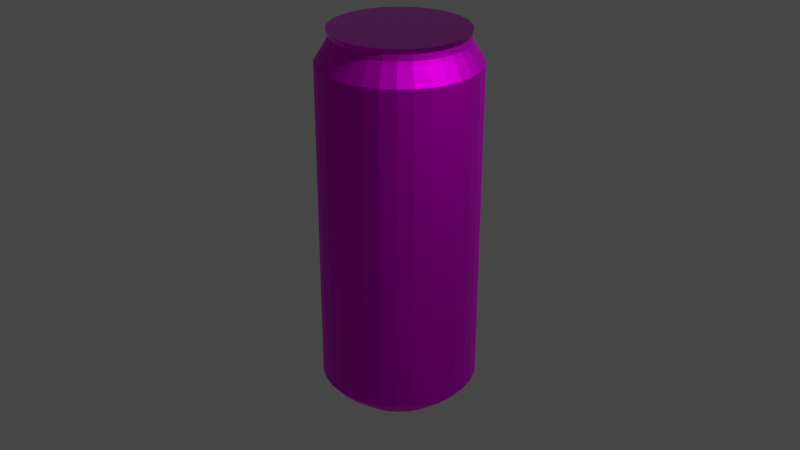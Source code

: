 # Source: TEXTURA.blend  (saved by Blender 3.3.6; exported with 4.5.12 LTS)
import bpy
from mathutils import Matrix  # noqa: F401  (used for matrix-valued properties, if any)

bpy.ops.wm.read_factory_settings(use_empty=True)
scene = bpy.context.scene
scene.name = 'Scene'

# ---- collections
col_collection = bpy.data.collections.new('Collection'); scene.collection.children.link(col_collection)

# ---- images (referenced by path relative to the original .blend; pixels are not part of the script)
import os
ASSET_DIR = os.environ.get("B2B_ASSET_DIR", "")  # directory of the original .blend (textures are referenced by path, not embedded)
HERE = os.path.dirname(os.path.abspath(__file__))  # packed textures are extracted next to this script under _unpacked/

def load_image(name, relpath, width, height, colorspace="sRGB"):
    """Load a texture the original file referenced (path relative to the .blend, or extracted next to this script)."""
    p = next((c for c in (os.path.join(HERE, relpath), os.path.join(ASSET_DIR, relpath)) if relpath and os.path.exists(c)), "")
    if p:
        img = bpy.data.images.load(p, check_existing=True)
        img.name = name
    else:  # same state as the original file: an image datablock whose file is absent (Cycles renders it pink)
        img = bpy.data.images.new(name, width, height)
        img.source = "FILE"
        img.filepath = "//" + (relpath or name)
    img.colorspace_settings.name = colorspace
    return img
img_texturafinal_jpg = load_image('texturafinal.jpg', 'texturafinal.jpg', 1024, 1024, 'sRGB')
img_cor_branca_png = load_image('cor_branca.png', 'cor_branca.png', 1024, 1024, 'sRGB')
img_tampa_jpg = load_image('tampa.jpg', 'tampa.jpg', 1024, 1024, 'sRGB')

# ---- materials (node trees are filled in below, after node groups)
mat_monsterlata = bpy.data.materials.new('monsterlata')
mat_monsterlata.use_transparent_shadow = False
mat_metal = bpy.data.materials.new('metal')
mat_metal.use_transparent_shadow = False
mat_material_001 = bpy.data.materials.new('Material.001')
mat_material_001.use_transparent_shadow = False
mat_branco = bpy.data.materials.new('branco')
mat_branco.use_transparent_shadow = False
mat_topo_lata = bpy.data.materials.new('topo lata')
mat_topo_lata.use_transparent_shadow = False

# ---- material node trees
mat_monsterlata.use_nodes = True; mat_monsterlata.node_tree.nodes.clear()
_N = mat_monsterlata.node_tree.nodes; _L = mat_monsterlata.node_tree.links
n0 = _N.new('ShaderNodeBsdfPrincipled'); n0.name = 'Principled BSDF'; n0.location = (10, 300)
n0.distribution = 'GGX'
n0.subsurface_method = 'RANDOM_WALK_SKIN'
n0.inputs[1].default_value = 1.0
n0.inputs[2].default_value = 0.5702
n0.inputs[3].default_value = 1.45
n0.inputs[13].default_value = 0.2059
n0.inputs[27].default_value = (0.0, 0.0, 0.0, 1.0)
n0.inputs[28].default_value = 1.0
n1 = _N.new('ShaderNodeOutputMaterial'); n1.name = 'Material Output'; n1.location = (300, 300)
n2 = _N.new('ShaderNodeTexImage'); n2.name = 'Image Texture'; n2.location = (-280, 280)
n2.image = img_texturafinal_jpg
_L.new(n0.outputs[0], n1.inputs[0])
_L.new(n2.outputs[0], n0.inputs[0])
n1.is_active_output = True
mat_metal.use_nodes = True; mat_metal.node_tree.nodes.clear()
_N = mat_metal.node_tree.nodes; _L = mat_metal.node_tree.links
n0 = _N.new('ShaderNodeBsdfPrincipled'); n0.name = 'Principled BSDF'; n0.location = (10, 300)
n0.distribution = 'GGX'
n0.subsurface_method = 'RANDOM_WALK_SKIN'
n0.inputs[3].default_value = 1.45
n0.inputs[27].default_value = (0.0, 0.0, 0.0, 1.0)
n0.inputs[28].default_value = 1.0
n1 = _N.new('ShaderNodeOutputMaterial'); n1.name = 'Material Output'; n1.location = (300, 300)
_L.new(n0.outputs[0], n1.inputs[0])
n1.is_active_output = True
mat_material_001.use_nodes = True; mat_material_001.node_tree.nodes.clear()
_N = mat_material_001.node_tree.nodes; _L = mat_material_001.node_tree.links
n0 = _N.new('ShaderNodeBsdfPrincipled'); n0.name = 'Principled BSDF'; n0.location = (10, 300)
n0.distribution = 'GGX'
n0.subsurface_method = 'RANDOM_WALK_SKIN'
n0.inputs[0].default_value = (0.0, 0.0, 0.0, 1.0)
n0.inputs[3].default_value = 1.45
n0.inputs[27].default_value = (0.0, 0.0, 0.0, 1.0)
n0.inputs[28].default_value = 1.0
n1 = _N.new('ShaderNodeOutputMaterial'); n1.name = 'Material Output'; n1.location = (300, 300)
_L.new(n0.outputs[0], n1.inputs[0])
n1.is_active_output = True
mat_branco.use_nodes = True; mat_branco.node_tree.nodes.clear()
_N = mat_branco.node_tree.nodes; _L = mat_branco.node_tree.links
n0 = _N.new('ShaderNodeBsdfPrincipled'); n0.name = 'Principled BSDF'; n0.location = (10, 300)
n0.distribution = 'GGX'
n0.subsurface_method = 'RANDOM_WALK_SKIN'
n0.inputs[1].default_value = 0.7563
n0.inputs[3].default_value = 1.45
n0.inputs[13].default_value = 0.2143
n0.inputs[27].default_value = (0.0, 0.0, 0.0, 1.0)
n0.inputs[28].default_value = 1.0
n1 = _N.new('ShaderNodeOutputMaterial'); n1.name = 'Material Output'; n1.location = (300, 300)
n2 = _N.new('ShaderNodeTexImage'); n2.name = 'Image Texture'; n2.location = (-280, 280)
n2.image = img_cor_branca_png
_L.new(n0.outputs[0], n1.inputs[0])
_L.new(n2.outputs[0], n0.inputs[0])
n1.is_active_output = True
mat_topo_lata.use_nodes = True; mat_topo_lata.node_tree.nodes.clear()
_N = mat_topo_lata.node_tree.nodes; _L = mat_topo_lata.node_tree.links
n0 = _N.new('ShaderNodeBsdfPrincipled'); n0.name = 'Principled BSDF'; n0.location = (10, 300)
n0.distribution = 'GGX'
n0.subsurface_method = 'RANDOM_WALK_SKIN'
n0.inputs[1].default_value = 1.0
n0.inputs[2].default_value = 0.1218
n0.inputs[3].default_value = 1.45
n0.inputs[13].default_value = 0.2143
n0.inputs[27].default_value = (0.0, 0.0, 0.0, 1.0)
n0.inputs[28].default_value = 1.0
n1 = _N.new('ShaderNodeOutputMaterial'); n1.name = 'Material Output'; n1.location = (300, 300)
n2 = _N.new('ShaderNodeTexImage'); n2.name = 'Image Texture'; n2.location = (-280, 280)
n2.image = img_tampa_jpg
_L.new(n0.outputs[0], n1.inputs[0])
_L.new(n2.outputs[0], n0.inputs[0])
n1.is_active_output = True

# ---- world
world_world = bpy.data.worlds.new('World'); scene.world = world_world
world_world.use_nodes = True; world_world.node_tree.nodes.clear()
_N = world_world.node_tree.nodes; _L = world_world.node_tree.links
n0 = _N.new('ShaderNodeOutputWorld'); n0.name = 'World Output'; n0.location = (300, 300)
n1 = _N.new('ShaderNodeBackground'); n1.name = 'Background'; n1.location = (10, 300)
n1.inputs[0].default_value = (0.05088, 0.05088, 0.05088, 1.0)
_L.new(n1.outputs[0], n0.inputs[0])
n0.is_active_output = True
world_world.color = (0.05088, 0.05088, 0.05088)
world_world.use_sun_shadow = False
world_world.sun_shadow_jitter_overblur = 0.0

# ---- cameras
cam_camera = bpy.data.cameras.new('Camera')
cam_camera.clip_end = 100.0
cam_camera.ortho_scale = 7.314

# ---- lights
light_light = bpy.data.lights.new('Light', 'POINT')
light_light.transmission_factor = 0.0
light_light.energy = 1000.0
light_light.shadow_soft_size = 0.1
light_light.shadow_maximum_resolution = 0.006
light_light.use_absolute_resolution = True

# ---- meshes
me_cylinder = bpy.data.meshes.new('Cylinder')
me_cylinder.from_pydata([(0.0, 0.82, -1.735), (0.00635, 0.82, 1.668), (0.16, 0.8042, -1.735), (0.1663, 0.8042, 1.668), (0.3138, 0.7576, -1.735), (0.3201, 0.7576, 1.668), (0.4556, 0.6818, -1.735), (0.4619, 0.6818, 1.668), (0.5798, 0.5798, -1.735), (0.5862, 0.5798, 1.668), (0.6818, 0.4556, -1.735), (0.6882, 0.4556, 1.668), (0.7576, 0.3138, -1.735), (0.7639, 0.3138, 1.668), (0.8042, 0.16, -1.735), (0.8106, 0.16, 1.668), (0.82, 0.0, -1.735), (0.8263, 8.958e-09, 1.668), (0.8042, -0.16, -1.735), (0.8106, -0.16, 1.668), (0.7576, -0.3138, -1.735), (0.7639, -0.3138, 1.668), (0.6818, -0.4556, -1.735), (0.6882, -0.4556, 1.668), (0.5798, -0.5798, -1.735), (0.5862, -0.5798, 1.668), (0.4556, -0.6818, -1.735), (0.4619, -0.6818, 1.668), (0.3138, -0.7576, -1.735), (0.3201, -0.7576, 1.668), (0.16, -0.8042, -1.735), (0.1663, -0.8042, 1.668), (0.0, -0.82, -1.735), (0.00635, -0.82, 1.668), (-0.16, -0.8042, -1.735), (-0.1536, -0.8042, 1.668), (-0.3138, -0.7576, -1.735), (-0.3075, -0.7576, 1.668), (-0.4556, -0.6818, -1.735), (-0.4492, -0.6818, 1.668), (-0.5798, -0.5798, -1.735), (-0.5735, -0.5798, 1.668), (-0.6818, -0.4556, -1.735), (-0.6755, -0.4556, 1.668), (-0.7576, -0.3138, -1.735), (-0.7512, -0.3138, 1.668), (-0.8042, -0.16, -1.735), (-0.7979, -0.16, 1.668), (-0.82, 0.0, -1.735), (-0.8137, 8.958e-09, 1.668), (-0.8042, 0.16, -1.735), (-0.7979, 0.16, 1.668), (-0.7576, 0.3138, -1.735), (-0.7512, 0.3138, 1.668), (-0.6818, 0.4556, -1.735), (-0.6755, 0.4556, 1.668), (-0.5798, 0.5798, -1.735), (-0.5735, 0.5798, 1.668), (-0.4556, 0.6818, -1.735), (-0.4492, 0.6818, 1.668), (-0.3138, 0.7576, -1.735), (-0.3075, 0.7576, 1.668), (-0.16, 0.8042, -1.735), (-0.1536, 0.8042, 1.668), (0.00635, 0.7136, 1.841), (0.1456, 0.6999, 1.841), (0.2794, 0.6593, 1.841), (0.4028, 0.5933, 1.841), (0.5109, 0.5046, 1.841), (0.5997, 0.3964, 1.841), (0.6656, 0.2731, 1.841), (0.7062, 0.1392, 1.841), (0.7199, -1.316e-08, 1.841), (0.7062, -0.1392, 1.841), (0.6656, -0.2731, 1.841), (0.5997, -0.3964, 1.841), (0.5109, -0.5046, 1.841), (0.4028, -0.5933, 1.841), (0.2794, -0.6593, 1.841), (0.1456, -0.6999, 1.841), (0.00635, -0.7136, 1.841), (-0.1329, -0.6999, 1.841), (-0.2667, -0.6593, 1.841), (-0.3901, -0.5933, 1.841), (-0.4982, -0.5046, 1.841), (-0.587, -0.3964, 1.841), (-0.6529, -0.2731, 1.841), (-0.6935, -0.1392, 1.841), (-0.7072, -1.316e-08, 1.841), (-0.6935, 0.1392, 1.841), (-0.6529, 0.2731, 1.841), (-0.587, 0.3964, 1.841), (-0.4982, 0.5046, 1.841), (-0.3901, 0.5933, 1.841), (-0.2667, 0.6593, 1.841), (-0.1329, 0.6999, 1.841), (0.009524, 0.6904, 1.883), (0.1442, 0.6771, 1.883), (0.2737, 0.6378, 1.883), (0.3931, 0.574, 1.883), (0.4977, 0.4882, 1.883), (0.5835, 0.3835, 1.883), (0.6473, 0.2642, 1.883), (0.6866, 0.1347, 1.883), (0.6999, -4.515e-09, 1.883), (0.6866, -0.1347, 1.883), (0.6473, -0.2642, 1.883), (0.5835, -0.3835, 1.883), (0.4977, -0.4882, 1.883), (0.3931, -0.574, 1.883), (0.2737, -0.6378, 1.883), (0.1442, -0.6771, 1.883), (0.009524, -0.6904, 1.883), (-0.1252, -0.6771, 1.883), (-0.2547, -0.6378, 1.883), (-0.374, -0.574, 1.883), (-0.4786, -0.4882, 1.883), (-0.5645, -0.3835, 1.883), (-0.6283, -0.2642, 1.883), (-0.6676, -0.1347, 1.883), (-0.6808, -4.515e-09, 1.883), (-0.6676, 0.1347, 1.883), (-0.6283, 0.2642, 1.883), (-0.5645, 0.3835, 1.883), (-0.4786, 0.4882, 1.883), (-0.374, 0.574, 1.883), (-0.2547, 0.6378, 1.883), (-0.1252, 0.6771, 1.883), (0.00635, 0.6861, 1.945), (0.1402, 0.6729, 1.945), (0.2689, 0.6338, 1.945), (0.3875, 0.5704, 1.945), (0.4915, 0.4851, 1.945), (0.5768, 0.3811, 1.945), (0.6402, 0.2625, 1.945), (0.6792, 0.1338, 1.945), (0.6924, -4.017e-09, 1.945), (0.6792, -0.1338, 1.945), (0.6402, -0.2625, 1.945), (0.5768, -0.3811, 1.945), (0.4915, -0.4851, 1.945), (0.3875, -0.5704, 1.945), (0.2689, -0.6338, 1.945), (0.1402, -0.6729, 1.945), (0.00635, -0.6861, 1.945), (-0.1275, -0.6729, 1.945), (-0.2562, -0.6338, 1.945), (-0.3748, -0.5704, 1.945), (-0.4788, -0.4851, 1.945), (-0.5641, -0.3811, 1.945), (-0.6275, -0.2625, 1.945), (-0.6665, -0.1338, 1.945), (-0.6797, -4.017e-09, 1.945), (-0.6665, 0.1338, 1.945), (-0.6275, 0.2625, 1.945), (-0.5641, 0.3811, 1.945), (-0.4788, 0.4851, 1.945), (-0.3748, 0.5704, 1.945), (-0.2562, 0.6338, 1.945), (-0.1275, 0.6729, 1.945), (0.004762, 0.6971, 1.997), (0.1408, 0.6837, 1.997), (0.2715, 0.644, 1.997), (0.392, 0.5796, 1.997), (0.4977, 0.4929, 1.997), (0.5844, 0.3873, 1.997), (0.6488, 0.2668, 1.997), (0.6884, 0.136, 1.997), (0.7018, 5.889e-10, 1.997), (0.6884, -0.136, 1.997), (0.6488, -0.2668, 1.997), (0.5844, -0.3873, 1.997), (0.4977, -0.4929, 1.997), (0.392, -0.5796, 1.997), (0.2715, -0.644, 1.997), (0.1408, -0.6837, 1.997), (0.004762, -0.6971, 1.997), (-0.1312, -0.6837, 1.997), (-0.262, -0.644, 1.997), (-0.3825, -0.5796, 1.997), (-0.4881, -0.4929, 1.997), (-0.5748, -0.3873, 1.997), (-0.6392, -0.2668, 1.997), (-0.6789, -0.136, 1.997), (-0.6923, 5.889e-10, 1.997), (-0.6789, 0.136, 1.997), (-0.6392, 0.2668, 1.997), (-0.5748, 0.3873, 1.997), (-0.4881, 0.4929, 1.997), (-0.3825, 0.5796, 1.997), (-0.262, 0.644, 1.997), (-0.1312, 0.6837, 1.997), (4.662e-09, 0.7432, -1.826), (0.145, 0.729, -1.826), (0.2844, 0.6867, -1.826), (0.4129, 0.618, -1.826), (0.5255, 0.5255, -1.826), (0.618, 0.4129, -1.826), (0.6867, 0.2844, -1.826), (0.729, 0.145, -1.826), (0.7432, 8.719e-10, -1.826), (0.729, -0.145, -1.826), (0.6867, -0.2844, -1.826), (0.618, -0.4129, -1.826), (0.5255, -0.5255, -1.826), (0.4129, -0.618, -1.826), (0.2844, -0.6867, -1.826), (0.145, -0.729, -1.826), (4.662e-09, -0.7432, -1.826), (-0.145, -0.729, -1.826), (-0.2844, -0.6867, -1.826), (-0.4129, -0.618, -1.826), (-0.5255, -0.5255, -1.826), (-0.618, -0.4129, -1.826), (-0.6867, -0.2844, -1.826), (-0.729, -0.145, -1.826), (-0.7432, 8.719e-10, -1.826), (-0.729, 0.145, -1.826), (-0.6867, 0.2844, -1.826), (-0.618, 0.4129, -1.826), (-0.5255, 0.5255, -1.826), (-0.4129, 0.618, -1.826), (-0.2844, 0.6867, -1.826), (-0.145, 0.729, -1.826), (-4.403e-09, 0.6164, -1.901), (0.1202, 0.6045, -1.901), (0.2359, 0.5695, -1.901), (0.3424, 0.5125, -1.901), (0.4358, 0.4358, -1.901), (0.5125, 0.3424, -1.901), (0.5695, 0.2359, -1.901), (0.6045, 0.1202, -1.901), (0.6164, -5.487e-10, -1.901), (0.6045, -0.1202, -1.901), (0.5695, -0.2359, -1.901), (0.5125, -0.3424, -1.901), (0.4358, -0.4358, -1.901), (0.3424, -0.5125, -1.901), (0.2359, -0.5695, -1.901), (0.1202, -0.6045, -1.901), (-4.403e-09, -0.6164, -1.901), (-0.1202, -0.6045, -1.901), (-0.2359, -0.5695, -1.901), (-0.3424, -0.5125, -1.901), (-0.4358, -0.4358, -1.901), (-0.5125, -0.3424, -1.901), (-0.5695, -0.2359, -1.901), (-0.6045, -0.1202, -1.901), (-0.6164, -5.487e-10, -1.901), (-0.6045, 0.1202, -1.901), (-0.5695, 0.2359, -1.901), (-0.5125, 0.3424, -1.901), (-0.4358, 0.4358, -1.901), (-0.3424, 0.5125, -1.901), (-0.2359, 0.5695, -1.901), (-0.1202, 0.6045, -1.901), (-5.108e-09, 0.5584, -1.98), (0.1089, 0.5477, -1.98), (0.2137, 0.5159, -1.98), (0.3102, 0.4643, -1.98), (0.3949, 0.3949, -1.98), (0.4643, 0.3102, -1.98), (0.5159, 0.2137, -1.98), (0.5477, 0.1089, -1.98), (0.5584, -1.723e-09, -1.98), (0.5477, -0.1089, -1.98), (0.5159, -0.2137, -1.98), (0.4643, -0.3102, -1.98), (0.3949, -0.3949, -1.98), (0.3102, -0.4643, -1.98), (0.2137, -0.5159, -1.98), (0.1089, -0.5477, -1.98), (-5.108e-09, -0.5584, -1.98), (-0.1089, -0.5477, -1.98), (-0.2137, -0.5159, -1.98), (-0.3102, -0.4643, -1.98), (-0.3949, -0.3949, -1.98), (-0.4643, -0.3102, -1.98), (-0.5159, -0.2137, -1.98), (-0.5477, -0.1089, -1.98), (-0.5584, -1.723e-09, -1.98), (-0.5477, 0.1089, -1.98), (-0.5159, 0.2137, -1.98), (-0.4643, 0.3102, -1.98), (-0.3949, 0.3949, -1.98), (-0.3102, 0.4643, -1.98), (-0.2137, 0.5159, -1.98), (-0.1089, 0.5477, -1.98)], [], [(0, 1, 3, 2), (2, 3, 5, 4), (4, 5, 7, 6), (6, 7, 9, 8), (8, 9, 11, 10), (10, 11, 13, 12), (12, 13, 15, 14), (14, 15, 17, 16), (16, 17, 19, 18), (18, 19, 21, 20), (20, 21, 23, 22), (22, 23, 25, 24), (24, 25, 27, 26), (26, 27, 29, 28), (28, 29, 31, 30), (30, 31, 33, 32), (32, 33, 35, 34), (34, 35, 37, 36), (36, 37, 39, 38), (38, 39, 41, 40), (40, 41, 43, 42), (42, 43, 45, 44), (44, 45, 47, 46), (46, 47, 49, 48), (48, 49, 51, 50), (50, 51, 53, 52), (52, 53, 55, 54), (54, 55, 57, 56), (56, 57, 59, 58), (58, 59, 61, 60), (39, 37, 82, 83), (60, 61, 63, 62), (62, 63, 1, 0), (12, 14, 199, 198), (92, 91, 123, 124), (57, 55, 91, 92), (13, 11, 69, 70), (31, 29, 78, 79), (49, 47, 87, 88), (5, 3, 65, 66), (23, 21, 74, 75), (41, 39, 83, 84), (59, 57, 92, 93), (15, 13, 70, 71), (33, 31, 79, 80), (51, 49, 88, 89), (7, 5, 66, 67), (25, 23, 75, 76), (43, 41, 84, 85), (61, 59, 93, 94), (17, 15, 71, 72), (35, 33, 80, 81), (53, 51, 89, 90), (9, 7, 67, 68), (27, 25, 76, 77), (45, 43, 85, 86), (63, 61, 94, 95), (19, 17, 72, 73), (37, 35, 81, 82), (55, 53, 90, 91), (11, 9, 68, 69), (29, 27, 77, 78), (47, 45, 86, 87), (3, 1, 64, 65), (1, 63, 95, 64), (21, 19, 73, 74), (104, 103, 135, 136), (79, 78, 110, 111), (66, 65, 97, 98), (93, 92, 124, 125), (80, 79, 111, 112), (67, 66, 98, 99), (94, 93, 125, 126), (81, 80, 112, 113), (68, 67, 99, 100), (95, 94, 126, 127), (82, 81, 113, 114), (69, 68, 100, 101), (64, 95, 127, 96), (83, 82, 114, 115), (70, 69, 101, 102), (84, 83, 115, 116), (71, 70, 102, 103), (85, 84, 116, 117), (72, 71, 103, 104), (86, 85, 117, 118), (73, 72, 104, 105), (87, 86, 118, 119), (74, 73, 105, 106), (88, 87, 119, 120), (75, 74, 106, 107), (89, 88, 120, 121), (76, 75, 107, 108), (90, 89, 121, 122), (77, 76, 108, 109), (91, 90, 122, 123), (78, 77, 109, 110), (65, 64, 96, 97), (139, 138, 170, 171), (118, 117, 149, 150), (105, 104, 136, 137), (119, 118, 150, 151), (106, 105, 137, 138), (120, 119, 151, 152), (107, 106, 138, 139), (121, 120, 152, 153), (108, 107, 139, 140), (122, 121, 153, 154), (109, 108, 140, 141), (123, 122, 154, 155), (110, 109, 141, 142), (97, 96, 128, 129), (124, 123, 155, 156), (111, 110, 142, 143), (98, 97, 129, 130), (125, 124, 156, 157), (112, 111, 143, 144), (99, 98, 130, 131), (126, 125, 157, 158), (113, 112, 144, 145), (100, 99, 131, 132), (127, 126, 158, 159), (114, 113, 145, 146), (101, 100, 132, 133), (96, 127, 159, 128), (115, 114, 146, 147), (102, 101, 133, 134), (116, 115, 147, 148), (103, 102, 134, 135), (117, 116, 148, 149), (161, 160, 191, 190, 189, 188, 187, 186, 185, 184, 183, 182, 181, 180, 179, 178, 177, 176, 175, 174, 173, 172, 171, 170, 169, 168, 167, 166, 165, 164, 163, 162), (153, 152, 184, 185), (140, 139, 171, 172), (154, 153, 185, 186), (141, 140, 172, 173), (155, 154, 186, 187), (142, 141, 173, 174), (129, 128, 160, 161), (156, 155, 187, 188), (143, 142, 174, 175), (130, 129, 161, 162), (157, 156, 188, 189), (144, 143, 175, 176), (131, 130, 162, 163), (158, 157, 189, 190), (145, 144, 176, 177), (132, 131, 163, 164), (159, 158, 190, 191), (146, 145, 177, 178), (133, 132, 164, 165), (128, 159, 191, 160), (147, 146, 178, 179), (134, 133, 165, 166), (148, 147, 179, 180), (135, 134, 166, 167), (149, 148, 180, 181), (136, 135, 167, 168), (150, 149, 181, 182), (137, 136, 168, 169), (151, 150, 182, 183), (138, 137, 169, 170), (152, 151, 183, 184), (194, 195, 227, 226), (30, 32, 208, 207), (48, 50, 217, 216), (4, 6, 195, 194), (22, 24, 204, 203), (40, 42, 213, 212), (58, 60, 222, 221), (14, 16, 200, 199), (32, 34, 209, 208), (50, 52, 218, 217), (6, 8, 196, 195), (24, 26, 205, 204), (42, 44, 214, 213), (60, 62, 223, 222), (16, 18, 201, 200), (34, 36, 210, 209), (52, 54, 219, 218), (8, 10, 197, 196), (26, 28, 206, 205), (44, 46, 215, 214), (0, 2, 193, 192), (62, 0, 192, 223), (18, 20, 202, 201), (36, 38, 211, 210), (54, 56, 220, 219), (10, 12, 198, 197), (28, 30, 207, 206), (46, 48, 216, 215), (2, 4, 194, 193), (20, 22, 203, 202), (38, 40, 212, 211), (56, 58, 221, 220), (233, 234, 266, 265), (221, 222, 254, 253), (208, 209, 241, 240), (195, 196, 228, 227), (222, 223, 255, 254), (209, 210, 242, 241), (196, 197, 229, 228), (223, 192, 224, 255), (210, 211, 243, 242), (197, 198, 230, 229), (211, 212, 244, 243), (198, 199, 231, 230), (212, 213, 245, 244), (199, 200, 232, 231), (213, 214, 246, 245), (200, 201, 233, 232), (214, 215, 247, 246), (201, 202, 234, 233), (215, 216, 248, 247), (202, 203, 235, 234), (216, 217, 249, 248), (203, 204, 236, 235), (217, 218, 250, 249), (204, 205, 237, 236), (218, 219, 251, 250), (205, 206, 238, 237), (192, 193, 225, 224), (219, 220, 252, 251), (206, 207, 239, 238), (193, 194, 226, 225), (220, 221, 253, 252), (207, 208, 240, 239), (256, 257, 258, 259, 260, 261, 262, 263, 264, 265, 266, 267, 268, 269, 270, 271, 272, 273, 274, 275, 276, 277, 278, 279, 280, 281, 282, 283, 284, 285, 286, 287), (247, 248, 280, 279), (234, 235, 267, 266), (248, 249, 281, 280), (235, 236, 268, 267), (249, 250, 282, 281), (236, 237, 269, 268), (250, 251, 283, 282), (237, 238, 270, 269), (224, 225, 257, 256), (251, 252, 284, 283), (238, 239, 271, 270), (225, 226, 258, 257), (252, 253, 285, 284), (239, 240, 272, 271), (226, 227, 259, 258), (253, 254, 286, 285), (240, 241, 273, 272), (227, 228, 260, 259), (254, 255, 287, 286), (241, 242, 274, 273), (228, 229, 261, 260), (255, 224, 256, 287), (242, 243, 275, 274), (229, 230, 262, 261), (243, 244, 276, 275), (230, 231, 263, 262), (244, 245, 277, 276), (231, 232, 264, 263), (245, 246, 278, 277), (232, 233, 265, 264), (246, 247, 279, 278)])
me_cylinder.polygons.foreach_set('material_index', [0, 0, 0, 0, 0, 0, 0, 0, 0, 0, 0, 0, 0, 0, 0, 0, 0, 0, 0, 0, 0, 0, 0, 0, 0, 0, 0, 0, 0, 0, 0, 0, 0, 3, 0, 0, 0, 0, 0, 0, 0, 0, 0, 0, 0, 0, 0, 0, 0, 0, 0, 0, 0, 0, 0, 0, 0, 0, 0, 0, 0, 0, 0, 0, 0, 0, 0, 0, 0, 0, 0, 0, 0, 0, 0, 0, 0, 0, 0, 0, 0, 0, 0, 0, 0, 0, 0, 0, 0, 0, 0, 0, 0, 0, 0, 0, 0, 0, 4, 0, 0, 0, 0, 0, 0, 0, 0, 0, 0, 0, 0, 0, 0, 0, 0, 0, 0, 0, 0, 0, 0, 0, 0, 0, 0, 0, 0, 0, 0, 0, 4, 4, 4, 4, 4, 4, 4, 4, 4, 4, 4, 4, 4, 4, 4, 4, 4, 4, 4, 4, 4, 4, 4, 4, 4, 4, 4, 4, 4, 4, 4, 4, 3, 3, 3, 3, 3, 3, 3, 3, 3, 3, 3, 3, 3, 3, 3, 3, 3, 3, 3, 3, 3, 3, 3, 3, 3, 3, 3, 3, 3, 3, 3, 3, 3, 3, 3, 3, 3, 3, 3, 3, 3, 3, 3, 3, 3, 3, 3, 3, 3, 3, 3, 3, 3, 3, 3, 3, 3, 3, 3, 3, 3, 3, 3, 3, 3, 3, 3, 3, 3, 3, 3, 3, 3, 3, 3, 3, 3, 3, 3, 3, 3, 3, 3, 3, 3, 3, 3, 3, 3, 3, 3, 3, 3, 3, 3, 3])
_uv = me_cylinder.uv_layers.new(name='UVMap')
_uv.uv.foreach_set('vector', [0.7547, -0.001289, 0.7535, 0.9972, 0.7222, 0.9972, 0.7234, -0.001289, 0.7234, -0.001289, 0.7222, 0.9972, 0.6909, 0.9972, 0.692, -0.001289, 0.692, -0.001289, 0.6909, 0.9972, 0.6596, 0.9972, 0.6606, -0.001289, 0.6606, -0.001289, 0.6596, 0.9972, 0.6284, 0.9972, 0.6293, -0.001289, 0.6293, -0.001289, 0.6284, 0.9972, 0.5972, 0.9972, 0.5978, -0.001289, 0.5978, -0.001289, 0.5972, 0.9972, 0.5659, 0.9972, 0.5664, -0.001289, 0.5664, -0.001289, 0.5659, 0.9972, 0.5347, 0.9972, 0.535, -0.001289, 0.535, -0.001289, 0.5347, 0.9972, 0.5036, 0.9972, 0.5036, -0.001289, 0.5036, -0.001289, 0.5036, 0.9972, 0.4724, 0.9972, 0.4721, -0.001289, 0.4721, -0.001289, 0.4724, 0.9972, 0.4412, 0.9972, 0.4407, -0.001289, 0.4407, -0.001289, 0.4412, 0.9972, 0.4099, 0.9972, 0.4093, -0.001289, 0.4093, -0.001289, 0.4099, 0.9972, 0.3787, 0.9972, 0.3779, -0.001289, 0.3779, -0.001289, 0.3787, 0.9972, 0.3475, 0.9972, 0.3465, -0.001289, 0.3465, -0.001289, 0.3475, 0.9972, 0.3162, 0.9972, 0.3151, -0.001289, 0.3151, -0.001289, 0.3162, 0.9972, 0.285, 0.9972, 0.2837, -0.001289, 0.2837, -0.001289, 0.285, 0.9972, 0.2536, 0.9972, 0.2524, -0.001289, 0.2524, -0.001289, 0.2536, 0.9972, 0.2223, 0.9972, 0.2211, -0.001289, 0.2211, -0.001289, 0.2223, 0.9972, 0.191, 0.9972, 0.1898, -0.001289, 0.1898, -0.001289, 0.191, 0.9972, 0.1596, 0.9972, 0.1586, -0.001289, 0.1586, -0.001289, 0.1596, 0.9972, 0.1282, 0.9972, 0.1273, -0.001289, 0.1273, -0.001289, 0.1282, 0.9972, 0.0968, 0.9972, 0.09611, -0.001289, 0.09611, -0.001289, 0.0968, 0.9972, 0.06538, 0.9972, 0.06491, -0.001289, 0.06491, -0.001289, 0.06538, 0.9972, 0.03395, 0.9972, 0.03371, -0.001289, 0.03371, -0.001289, 0.03395, 0.9972, 0.00251, 0.9972, 0.00251, -0.001289, 1.005, -0.001289, 1.005, 0.9972, 0.9732, 0.9972, 0.9734, -0.001289, 0.9734, -0.001289, 0.9732, 0.9972, 0.9417, 0.9972, 0.9422, -0.001289, 0.9422, -0.001289, 0.9417, 0.9972, 0.9103, 0.9972, 0.911, -0.001289, 0.911, -0.001289, 0.9103, 0.9972, 0.8789, 0.9972, 0.8798, -0.001289, 0.8798, -0.001289, 0.8789, 0.9972, 0.8475, 0.9972, 0.8485, -0.001289, 0.8485, -0.001289, 0.8475, 0.9972, 0.8161, 0.9972, 0.8173, -0.001289, 0.4062, 1.0, 0.4375, 1.0, 0.4375, 1.0, 0.4062, 1.0, 0.8173, -0.001289, 0.8161, 0.9972, 0.7848, 0.9972, 0.786, -0.001289, 0.786, -0.001289, 0.7848, 0.9972, 0.7535, 0.9972, 0.7547, -0.001289, 0.8072, 0.5687, 0.8021, 0.5687, 0.8021, 0.5687, 0.8072, 0.5687, 0.125, 1.0, 0.1562, 1.0, 0.1562, 1.0, 0.125, 1.0, 0.125, 1.0, 0.1562, 1.0, 0.1562, 1.0, 0.125, 1.0, 0.8125, 1.0, 0.8438, 1.0, 0.8438, 1.0, 0.8125, 1.0, 0.5312, 1.0, 0.5625, 1.0, 0.5625, 1.0, 0.5312, 1.0, 0.25, 1.0, 0.2812, 1.0, 0.2812, 1.0, 0.25, 1.0, 0.9375, 1.0, 0.9688, 1.0, 0.9688, 1.0, 0.9375, 1.0, 0.6562, 1.0, 0.6875, 1.0, 0.6875, 1.0, 0.6562, 1.0, 0.375, 1.0, 0.4062, 1.0, 0.4062, 1.0, 0.375, 1.0, 0.09375, 1.0, 0.125, 1.0, 0.125, 1.0, 0.09375, 1.0, 0.7812, 1.0, 0.8125, 1.0, 0.8125, 1.0, 0.7812, 1.0, 0.5, 1.0, 0.5312, 1.0, 0.5312, 1.0, 0.5, 1.0, 0.2188, 1.0, 0.25, 1.0, 0.25, 1.0, 0.2188, 1.0, 0.9062, 1.0, 0.9375, 1.0, 0.9375, 1.0, 0.9062, 1.0, 0.625, 1.0, 0.6562, 1.0, 0.6562, 1.0, 0.625, 1.0, 0.3438, 1.0, 0.375, 1.0, 0.375, 1.0, 0.3438, 1.0, 0.0625, 1.0, 0.09375, 1.0, 0.09375, 1.0, 0.0625, 1.0, 0.75, 1.0, 0.7812, 1.0, 0.7812, 1.0, 0.75, 1.0, 0.4688, 1.0, 0.5, 1.0, 0.5, 1.0, 0.4688, 1.0, 0.1875, 1.0, 0.2188, 1.0, 0.2188, 1.0, 0.1875, 1.0, 0.875, 1.0, 0.9062, 1.0, 0.9062, 1.0, 0.875, 1.0, 0.5938, 1.0, 0.625, 1.0, 0.625, 1.0, 0.5938, 1.0, 0.3125, 1.0, 0.3438, 1.0, 0.3438, 1.0, 0.3125, 1.0, 0.03125, 1.0, 0.0625, 1.0, 0.0625, 1.0, 0.03125, 1.0, 0.7188, 1.0, 0.75, 1.0, 0.75, 1.0, 0.7188, 1.0, 0.4375, 1.0, 0.4688, 1.0, 0.4688, 1.0, 0.4375, 1.0, 0.1562, 1.0, 0.1875, 1.0, 0.1875, 1.0, 0.1562, 1.0, 0.8438, 1.0, 0.875, 1.0, 0.875, 1.0, 0.8438, 1.0, 0.5625, 1.0, 0.5938, 1.0, 0.5938, 1.0, 0.5625, 1.0, 0.2812, 1.0, 0.3125, 1.0, 0.3125, 1.0, 0.2812, 1.0, 0.9688, 1.0, 1.0, 1.0, 1.0, 1.0, 0.9688, 1.0, 0.0, 1.0, 0.03125, 1.0, 0.03125, 1.0, 0.0, 1.0, 0.6875, 1.0, 0.7188, 1.0, 0.7188, 1.0, 0.6875, 1.0, 0.75, 1.0, 0.7812, 1.0, 0.7812, 1.0, 0.75, 1.0, 0.5312, 1.0, 0.5625, 1.0, 0.5625, 1.0, 0.5312, 1.0, 0.9375, 1.0, 0.9688, 1.0, 0.9688, 1.0, 0.9375, 1.0, 0.09375, 1.0, 0.125, 1.0, 0.125, 1.0, 0.09375, 1.0, 0.5, 1.0, 0.5312, 1.0, 0.5312, 1.0, 0.5, 1.0, 0.9062, 1.0, 0.9375, 1.0, 0.9375, 1.0, 0.9062, 1.0, 0.0625, 1.0, 0.09375, 1.0, 0.09375, 1.0, 0.0625, 1.0, 0.4688, 1.0, 0.5, 1.0, 0.5, 1.0, 0.4688, 1.0, 0.875, 1.0, 0.9062, 1.0, 0.9062, 1.0, 0.875, 1.0, 0.03125, 1.0, 0.0625, 1.0, 0.0625, 1.0, 0.03125, 1.0, 0.4375, 1.0, 0.4688, 1.0, 0.4688, 1.0, 0.4375, 1.0, 0.8438, 1.0, 0.875, 1.0, 0.875, 1.0, 0.8438, 1.0, 0.0, 1.0, 0.03125, 1.0, 0.03125, 1.0, 0.0, 1.0, 0.4062, 1.0, 0.4375, 1.0, 0.4375, 1.0, 0.4062, 1.0, 0.8125, 1.0, 0.8438, 1.0, 0.8438, 1.0, 0.8125, 1.0, 0.375, 1.0, 0.4062, 1.0, 0.4062, 1.0, 0.375, 1.0, 0.7812, 1.0, 0.8125, 1.0, 0.8125, 1.0, 0.7812, 1.0, 0.3438, 1.0, 0.375, 1.0, 0.375, 1.0, 0.3438, 1.0, 0.75, 1.0, 0.7812, 1.0, 0.7812, 1.0, 0.75, 1.0, 0.3125, 1.0, 0.3438, 1.0, 0.3438, 1.0, 0.3125, 1.0, 0.7188, 1.0, 0.75, 1.0, 0.75, 1.0, 0.7188, 1.0, 0.2812, 1.0, 0.3125, 1.0, 0.3125, 1.0, 0.2812, 1.0, 0.6875, 1.0, 0.7188, 1.0, 0.7188, 1.0, 0.6875, 1.0, 0.25, 1.0, 0.2812, 1.0, 0.2812, 1.0, 0.25, 1.0, 0.6562, 1.0, 0.6875, 1.0, 0.6875, 1.0, 0.6562, 1.0, 0.2188, 1.0, 0.25, 1.0, 0.25, 1.0, 0.2188, 1.0, 0.625, 1.0, 0.6562, 1.0, 0.6562, 1.0, 0.625, 1.0, 0.1875, 1.0, 0.2188, 1.0, 0.2188, 1.0, 0.1875, 1.0, 0.5938, 1.0, 0.625, 1.0, 0.625, 1.0, 0.5938, 1.0, 0.1562, 1.0, 0.1875, 1.0, 0.1875, 1.0, 0.1562, 1.0, 0.5625, 1.0, 0.5938, 1.0, 0.5938, 1.0, 0.5625, 1.0, 0.9688, 1.0, 1.0, 1.0, 1.0, 1.0, 0.9688, 1.0, 0.6562, 1.0, 0.6875, 1.0, 0.6875, 1.0, 0.6562, 1.0, 0.3125, 1.0, 0.3438, 1.0, 0.3438, 1.0, 0.3125, 1.0, 0.7188, 1.0, 0.75, 1.0, 0.75, 1.0, 0.7188, 1.0, 0.2812, 1.0, 0.3125, 1.0, 0.3125, 1.0, 0.2812, 1.0, 0.6875, 1.0, 0.7188, 1.0, 0.7188, 1.0, 0.6875, 1.0, 0.25, 1.0, 0.2812, 1.0, 0.2812, 1.0, 0.25, 1.0, 0.6562, 1.0, 0.6875, 1.0, 0.6875, 1.0, 0.6562, 1.0, 0.2188, 1.0, 0.25, 1.0, 0.25, 1.0, 0.2188, 1.0, 0.625, 1.0, 0.6562, 1.0, 0.6562, 1.0, 0.625, 1.0, 0.1875, 1.0, 0.2188, 1.0, 0.2188, 1.0, 0.1875, 1.0, 0.5938, 1.0, 0.625, 1.0, 0.625, 1.0, 0.5938, 1.0, 0.1562, 1.0, 0.1875, 1.0, 0.1875, 1.0, 0.1562, 1.0, 0.5625, 1.0, 0.5938, 1.0, 0.5938, 1.0, 0.5625, 1.0, 0.9688, 1.0, 1.0, 1.0, 1.0, 1.0, 0.9688, 1.0, 0.125, 1.0, 0.1562, 1.0, 0.1562, 1.0, 0.125, 1.0, 0.5312, 1.0, 0.5625, 1.0, 0.5625, 1.0, 0.5312, 1.0, 0.9375, 1.0, 0.9688, 1.0, 0.9688, 1.0, 0.9375, 1.0, 0.09375, 1.0, 0.125, 1.0, 0.125, 1.0, 0.09375, 1.0, 0.5, 1.0, 0.5312, 1.0, 0.5312, 1.0, 0.5, 1.0, 0.9062, 1.0, 0.9375, 1.0, 0.9375, 1.0, 0.9062, 1.0, 0.0625, 1.0, 0.09375, 1.0, 0.09375, 1.0, 0.0625, 1.0, 0.4688, 1.0, 0.5, 1.0, 0.5, 1.0, 0.4688, 1.0, 0.875, 1.0, 0.9062, 1.0, 0.9062, 1.0, 0.875, 1.0, 0.03125, 1.0, 0.0625, 1.0, 0.0625, 1.0, 0.03125, 1.0, 0.4375, 1.0, 0.4688, 1.0, 0.4688, 1.0, 0.4375, 1.0, 0.8438, 1.0, 0.875, 1.0, 0.875, 1.0, 0.8438, 1.0, 0.0, 1.0, 0.03125, 1.0, 0.03125, 1.0, 0.0, 1.0, 0.4062, 1.0, 0.4375, 1.0, 0.4375, 1.0, 0.4062, 1.0, 0.8125, 1.0, 0.8438, 1.0, 0.8438, 1.0, 0.8125, 1.0, 0.375, 1.0, 0.4062, 1.0, 0.4062, 1.0, 0.375, 1.0, 0.7812, 1.0, 0.8125, 1.0, 0.8125, 1.0, 0.7812, 1.0, 0.3438, 1.0, 0.375, 1.0, 0.375, 1.0, 0.3438, 1.0, 0.588, 0.9428, 0.5018, 0.9513, 0.4156, 0.9428, 0.3327, 0.9176, 0.2563, 0.8768, 0.1894, 0.8218, 0.1344, 0.7549, 0.09356, 0.6785, 0.06842, 0.5956, 0.05993, 0.5094, 0.06842, 0.4232, 0.09356, 0.3403, 0.1344, 0.2639, 0.1894, 0.1969, 0.2563, 0.142, 0.3327, 0.1012, 0.4156, 0.07601, 0.5018, 0.06752, 0.588, 0.07601, 0.6709, 0.1012, 0.7473, 0.142, 0.8142, 0.1969, 0.8692, 0.2639, 0.91, 0.3403, 0.9352, 0.4232, 0.9437, 0.5094, 0.9352, 0.5956, 0.91, 0.6785, 0.8692, 0.7549, 0.8142, 0.8218, 0.7473, 0.8768, 0.6709, 0.9176, 0.2188, 1.0, 0.25, 1.0, 0.25, 1.0, 0.2188, 1.0, 0.625, 1.0, 0.6562, 1.0, 0.6562, 1.0, 0.625, 1.0, 0.1875, 1.0, 0.2188, 1.0, 0.2188, 1.0, 0.1875, 1.0, 0.5938, 1.0, 0.625, 1.0, 0.625, 1.0, 0.5938, 1.0, 0.1562, 1.0, 0.1875, 1.0, 0.1875, 1.0, 0.1562, 1.0, 0.5625, 1.0, 0.5938, 1.0, 0.5938, 1.0, 0.5625, 1.0, 0.9688, 1.0, 1.0, 1.0, 1.0, 1.0, 0.9688, 1.0, 0.125, 1.0, 0.1562, 1.0, 0.1562, 1.0, 0.125, 1.0, 0.5312, 1.0, 0.5625, 1.0, 0.5625, 1.0, 0.5312, 1.0, 0.9375, 1.0, 0.9688, 1.0, 0.9688, 1.0, 0.9375, 1.0, 0.09375, 1.0, 0.125, 1.0, 0.125, 1.0, 0.09375, 1.0, 0.5, 1.0, 0.5312, 1.0, 0.5312, 1.0, 0.5, 1.0, 0.9062, 1.0, 0.9375, 1.0, 0.9375, 1.0, 0.9062, 1.0, 0.0625, 1.0, 0.09375, 1.0, 0.09375, 1.0, 0.0625, 1.0, 0.4688, 1.0, 0.5, 1.0, 0.5, 1.0, 0.4688, 1.0, 0.875, 1.0, 0.9062, 1.0, 0.9062, 1.0, 0.875, 1.0, 0.03125, 1.0, 0.0625, 1.0, 0.0625, 1.0, 0.03125, 1.0, 0.4375, 1.0, 0.4688, 1.0, 0.4688, 1.0, 0.4375, 1.0, 0.8438, 1.0, 0.875, 1.0, 0.875, 1.0, 0.8438, 1.0, 0.0, 1.0, 0.03125, 1.0, 0.03125, 1.0, 0.0, 1.0, 0.4062, 1.0, 0.4375, 1.0, 0.4375, 1.0, 0.4062, 1.0, 0.8125, 1.0, 0.8438, 1.0, 0.8438, 1.0, 0.8125, 1.0, 0.375, 1.0, 0.4062, 1.0, 0.4062, 1.0, 0.375, 1.0, 0.7812, 1.0, 0.8125, 1.0, 0.8125, 1.0, 0.7812, 1.0, 0.3438, 1.0, 0.375, 1.0, 0.375, 1.0, 0.3438, 1.0, 0.75, 1.0, 0.7812, 1.0, 0.7812, 1.0, 0.75, 1.0, 0.3125, 1.0, 0.3438, 1.0, 0.3438, 1.0, 0.3125, 1.0, 0.7188, 1.0, 0.75, 1.0, 0.75, 1.0, 0.7188, 1.0, 0.2812, 1.0, 0.3125, 1.0, 0.3125, 1.0, 0.2812, 1.0, 0.6875, 1.0, 0.7188, 1.0, 0.7188, 1.0, 0.6875, 1.0, 0.25, 1.0, 0.2812, 1.0, 0.2812, 1.0, 0.25, 1.0, 0.8276, 0.5687, 0.8225, 0.5687, 0.8225, 0.5687, 0.8276, 0.5687, 0.7612, 0.5687, 0.7561, 0.5687, 0.7561, 0.5687, 0.7612, 0.5687, 0.7152, 0.5687, 0.7101, 0.5687, 0.7101, 0.5687, 0.7152, 0.5687, 0.8276, 0.5687, 0.8225, 0.5687, 0.8225, 0.5687, 0.8276, 0.5687, 0.7816, 0.5687, 0.7765, 0.5687, 0.7765, 0.5687, 0.7816, 0.5687, 0.7356, 0.5687, 0.7305, 0.5687, 0.7305, 0.5687, 0.7356, 0.5687, 0.6896, 0.5687, 0.6845, 0.5687, 0.6845, 0.5687, 0.6896, 0.5687, 0.8021, 0.5687, 0.7969, 0.5687, 0.7969, 0.5687, 0.8021, 0.5687, 0.7561, 0.5687, 0.751, 0.5687, 0.751, 0.5687, 0.7561, 0.5687, 0.7101, 0.5687, 0.705, 0.5687, 0.705, 0.5687, 0.7101, 0.5687, 0.8225, 0.5687, 0.8174, 0.5687, 0.8174, 0.5687, 0.8225, 0.5687, 0.7765, 0.5687, 0.7714, 0.5687, 0.7714, 0.5687, 0.7765, 0.5687, 0.7305, 0.5687, 0.7254, 0.5687, 0.7254, 0.5687, 0.7305, 0.5687, 0.6845, 0.5687, 0.6794, 0.5687, 0.6794, 0.5687, 0.6845, 0.5687, 0.7969, 0.5687, 0.7918, 0.5687, 0.7918, 0.5687, 0.7969, 0.5687, 0.751, 0.5687, 0.7458, 0.5687, 0.7458, 0.5687, 0.751, 0.5687, 0.705, 0.5687, 0.6998, 0.5687, 0.6998, 0.5687, 0.705, 0.5687, 0.8174, 0.5687, 0.8123, 0.5687, 0.8123, 0.5687, 0.8174, 0.5687, 0.7714, 0.5687, 0.7663, 0.5687, 0.7663, 0.5687, 0.7714, 0.5687, 0.7254, 0.5687, 0.7203, 0.5687, 0.7203, 0.5687, 0.7254, 0.5687, 0.8378, 0.5687, 0.8327, 0.5687, 0.8327, 0.5687, 0.8378, 0.5687, 0.6794, 0.5687, 0.6743, 0.5687, 0.6743, 0.5687, 0.6794, 0.5687, 0.7918, 0.5687, 0.7867, 0.5687, 0.7867, 0.5687, 0.7918, 0.5687, 0.7458, 0.5687, 0.7407, 0.5687, 0.7407, 0.5687, 0.7458, 0.5687, 0.6998, 0.5687, 0.6947, 0.5687, 0.6947, 0.5687, 0.6998, 0.5687, 0.8123, 0.5687, 0.8072, 0.5687, 0.8072, 0.5687, 0.8123, 0.5687, 0.7663, 0.5687, 0.7612, 0.5687, 0.7612, 0.5687, 0.7663, 0.5687, 0.7203, 0.5687, 0.7152, 0.5687, 0.7152, 0.5687, 0.7203, 0.5687, 0.8327, 0.5687, 0.8276, 0.5687, 0.8276, 0.5687, 0.8327, 0.5687, 0.7867, 0.5687, 0.7816, 0.5687, 0.7816, 0.5687, 0.7867, 0.5687, 0.7407, 0.5687, 0.7356, 0.5687, 0.7356, 0.5687, 0.7407, 0.5687, 0.6947, 0.5687, 0.6896, 0.5687, 0.6896, 0.5687, 0.6947, 0.5687, 0.7918, 0.5687, 0.7867, 0.5687, 0.7867, 0.5687, 0.7918, 0.5687, 0.6896, 0.5687, 0.6845, 0.5687, 0.6845, 0.5687, 0.6896, 0.5687, 0.7561, 0.5687, 0.751, 0.5687, 0.751, 0.5687, 0.7561, 0.5687, 0.8225, 0.5687, 0.8174, 0.5687, 0.8174, 0.5687, 0.8225, 0.5687, 0.6845, 0.5687, 0.6794, 0.5687, 0.6794, 0.5687, 0.6845, 0.5687, 0.751, 0.5687, 0.7458, 0.5687, 0.7458, 0.5687, 0.751, 0.5687, 0.8174, 0.5687, 0.8123, 0.5687, 0.8123, 0.5687, 0.8174, 0.5687, 0.6794, 0.5687, 0.6743, 0.5687, 0.6743, 0.5687, 0.6794, 0.5687, 0.7458, 0.5687, 0.7407, 0.5687, 0.7407, 0.5687, 0.7458, 0.5687, 0.8123, 0.5687, 0.8072, 0.5687, 0.8072, 0.5687, 0.8123, 0.5687, 0.7407, 0.5687, 0.7356, 0.5687, 0.7356, 0.5687, 0.7407, 0.5687, 0.8072, 0.5687, 0.8021, 0.5687, 0.8021, 0.5687, 0.8072, 0.5687, 0.7356, 0.5687, 0.7305, 0.5687, 0.7305, 0.5687, 0.7356, 0.5687, 0.8021, 0.5687, 0.7969, 0.5687, 0.7969, 0.5687, 0.8021, 0.5687, 0.7305, 0.5687, 0.7254, 0.5687, 0.7254, 0.5687, 0.7305, 0.5687, 0.7969, 0.5687, 0.7918, 0.5687, 0.7918, 0.5687, 0.7969, 0.5687, 0.7254, 0.5687, 0.7203, 0.5687, 0.7203, 0.5687, 0.7254, 0.5687, 0.7918, 0.5687, 0.7867, 0.5687, 0.7867, 0.5687, 0.7918, 0.5687, 0.7203, 0.5687, 0.7152, 0.5687, 0.7152, 0.5687, 0.7203, 0.5687, 0.7867, 0.5687, 0.7816, 0.5687, 0.7816, 0.5687, 0.7867, 0.5687, 0.7152, 0.5687, 0.7101, 0.5687, 0.7101, 0.5687, 0.7152, 0.5687, 0.7816, 0.5687, 0.7765, 0.5687, 0.7765, 0.5687, 0.7816, 0.5687, 0.7101, 0.5687, 0.705, 0.5687, 0.705, 0.5687, 0.7101, 0.5687, 0.7765, 0.5687, 0.7714, 0.5687, 0.7714, 0.5687, 0.7765, 0.5687, 0.705, 0.5687, 0.6998, 0.5687, 0.6998, 0.5687, 0.705, 0.5687, 0.7714, 0.5687, 0.7663, 0.5687, 0.7663, 0.5687, 0.7714, 0.5687, 0.8378, 0.5687, 0.8327, 0.5687, 0.8327, 0.5687, 0.8378, 0.5687, 0.6998, 0.5687, 0.6947, 0.5687, 0.6947, 0.5687, 0.6998, 0.5687, 0.7663, 0.5687, 0.7612, 0.5687, 0.7612, 0.5687, 0.7663, 0.5687, 0.8327, 0.5687, 0.8276, 0.5687, 0.8276, 0.5687, 0.8327, 0.5687, 0.6947, 0.5687, 0.6896, 0.5687, 0.6896, 0.5687, 0.6947, 0.5687, 0.7612, 0.5687, 0.7561, 0.5687, 0.7561, 0.5687, 0.7612, 0.5687, 0.75, 0.49, 0.7968, 0.4854, 0.8418, 0.4717, 0.8833, 0.4496, 0.9197, 0.4197, 0.9496, 0.3833, 0.9717, 0.3418, 0.9854, 0.2968, 0.99, 0.25, 0.9854, 0.2032, 0.9717, 0.1582, 0.9496, 0.1167, 0.9197, 0.08029, 0.8833, 0.05045, 0.8418, 0.02827, 0.7968, 0.01461, 0.75, 0.01, 0.7032, 0.01461, 0.6582, 0.02827, 0.6167, 0.05045, 0.5803, 0.08029, 0.5504, 0.1167, 0.5283, 0.1582, 0.5146, 0.2032, 0.51, 0.25, 0.5146, 0.2968, 0.5283, 0.3418, 0.5504, 0.3833, 0.5803, 0.4197, 0.6167, 0.4496, 0.6582, 0.4717, 0.7032, 0.4854, 0.7203, 0.5687, 0.7152, 0.5687, 0.7152, 0.5687, 0.7203, 0.5687, 0.7867, 0.5687, 0.7816, 0.5687, 0.7816, 0.5687, 0.7867, 0.5687, 0.7152, 0.5687, 0.7101, 0.5687, 0.7101, 0.5687, 0.7152, 0.5687, 0.7816, 0.5687, 0.7765, 0.5687, 0.7765, 0.5687, 0.7816, 0.5687, 0.7101, 0.5687, 0.705, 0.5687, 0.705, 0.5687, 0.7101, 0.5687, 0.7765, 0.5687, 0.7714, 0.5687, 0.7714, 0.5687, 0.7765, 0.5687, 0.705, 0.5687, 0.6998, 0.5687, 0.6998, 0.5687, 0.705, 0.5687, 0.7714, 0.5687, 0.7663, 0.5687, 0.7663, 0.5687, 0.7714, 0.5687, 0.8378, 0.5687, 0.8327, 0.5687, 0.8327, 0.5687, 0.8378, 0.5687, 0.6998, 0.5687, 0.6947, 0.5687, 0.6947, 0.5687, 0.6998, 0.5687, 0.7663, 0.5687, 0.7612, 0.5687, 0.7612, 0.5687, 0.7663, 0.5687, 0.8327, 0.5687, 0.8276, 0.5687, 0.8276, 0.5687, 0.8327, 0.5687, 0.6947, 0.5687, 0.6896, 0.5687, 0.6896, 0.5687, 0.6947, 0.5687, 0.7612, 0.5687, 0.7561, 0.5687, 0.7561, 0.5687, 0.7612, 0.5687, 0.8276, 0.5687, 0.8225, 0.5687, 0.8225, 0.5687, 0.8276, 0.5687, 0.6896, 0.5687, 0.6845, 0.5687, 0.6845, 0.5687, 0.6896, 0.5687, 0.7561, 0.5687, 0.751, 0.5687, 0.751, 0.5687, 0.7561, 0.5687, 0.8225, 0.5687, 0.8174, 0.5687, 0.8174, 0.5687, 0.8225, 0.5687, 0.6845, 0.5687, 0.6794, 0.5687, 0.6794, 0.5687, 0.6845, 0.5687, 0.751, 0.5687, 0.7458, 0.5687, 0.7458, 0.5687, 0.751, 0.5687, 0.8174, 0.5687, 0.8123, 0.5687, 0.8123, 0.5687, 0.8174, 0.5687, 0.6794, 0.5687, 0.6743, 0.5687, 0.6743, 0.5687, 0.6794, 0.5687, 0.7458, 0.5687, 0.7407, 0.5687, 0.7407, 0.5687, 0.7458, 0.5687, 0.8123, 0.5687, 0.8072, 0.5687, 0.8072, 0.5687, 0.8123, 0.5687, 0.7407, 0.5687, 0.7356, 0.5687, 0.7356, 0.5687, 0.7407, 0.5687, 0.8072, 0.5687, 0.8021, 0.5687, 0.8021, 0.5687, 0.8072, 0.5687, 0.7356, 0.5687, 0.7305, 0.5687, 0.7305, 0.5687, 0.7356, 0.5687, 0.8021, 0.5687, 0.7969, 0.5687, 0.7969, 0.5687, 0.8021, 0.5687, 0.7305, 0.5687, 0.7254, 0.5687, 0.7254, 0.5687, 0.7305, 0.5687, 0.7969, 0.5687, 0.7918, 0.5687, 0.7918, 0.5687, 0.7969, 0.5687, 0.7254, 0.5687, 0.7203, 0.5687, 0.7203, 0.5687, 0.7254, 0.5687])
me_cylinder.materials.append(mat_monsterlata)
me_cylinder.materials.append(mat_metal)
me_cylinder.materials.append(mat_material_001)
me_cylinder.materials.append(mat_branco)
me_cylinder.materials.append(mat_topo_lata)
me_cylinder.update()

# ---- objects
ob_light = bpy.data.objects.new('Light', light_light)
ob_camera = bpy.data.objects.new('Camera', cam_camera)
ob_empty = bpy.data.objects.new('Empty', None)
ob_cylinder = bpy.data.objects.new('Cylinder', me_cylinder)

# ---- transforms, parenting, visibility, modifiers, constraints
ob_light.location = (4.076, 1.005, 5.904)
ob_light.rotation_euler = (0.6503, 0.05522, 1.866)
ob_light.lock_rotations_4d = False
ob_light.empty_display_type = 'ARROWS'
ob_light.color = (0.0, 0.0, 0.0, 0.0)
ob_light.lineart.crease_threshold = 0.0
ob_camera.location = (7.359, -6.926, 4.958)
ob_camera.rotation_euler = (1.109, 0.0, 0.8149)
ob_camera.lock_rotations_4d = False
ob_camera.empty_display_type = 'ARROWS'
ob_camera.color = (0.0, 0.0, 0.0, 0.0)
ob_camera.display_type = 'WIRE'
ob_camera.lineart.crease_threshold = 0.0
ob_empty.location = (0.0, 0.0, 0.0)
ob_empty.rotation_euler = (1.571, -0.0, -0.0)
ob_empty.empty_display_type = 'IMAGE'
ob_empty.empty_display_size = 5.0
ob_cylinder.location = (0.0, 0.0, 0.0)

# ---- collection membership
col_collection.objects.link(ob_light)
col_collection.objects.link(ob_camera)
col_collection.objects.link(ob_empty)
col_collection.objects.link(ob_cylinder)

# ---- scene / render settings (as saved in the file)
scene.camera = ob_camera
scene.frame_start = 1; scene.frame_end = 250; scene.frame_set(1)
scene.render.engine = 'BLENDER_EEVEE_NEXT'
scene.cycles.sampling_pattern = 'TABULATED_SOBOL'
scene.cycles.use_light_tree = False
scene.view_settings.view_transform = 'Filmic'
bpy.context.view_layer.update()
